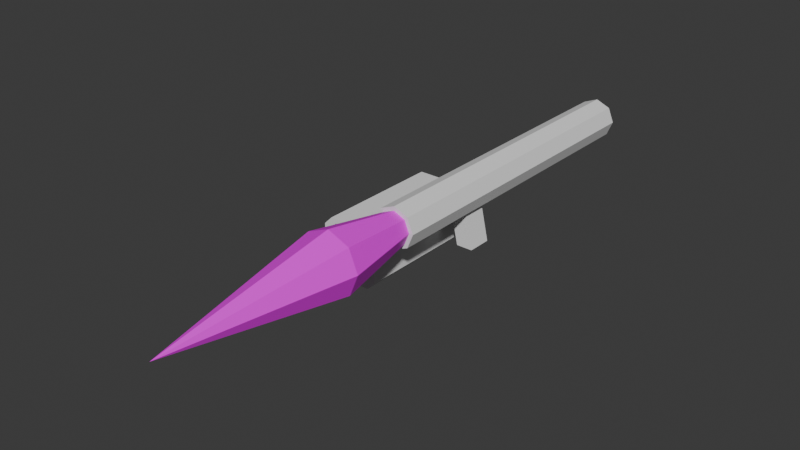 # Source: rpg4.blend  (saved by Blender 4.1.24; exported with 4.5.12 LTS)
import bpy
from mathutils import Matrix  # noqa: F401  (used for matrix-valued properties, if any)

bpy.ops.wm.read_factory_settings(use_empty=True)
scene = bpy.context.scene
scene.name = 'Scene'

# ---- images (referenced by path relative to the original .blend; pixels are not part of the script)
import os
ASSET_DIR = os.environ.get("B2B_ASSET_DIR", "")  # directory of the original .blend (textures are referenced by path, not embedded)
HERE = os.path.dirname(os.path.abspath(__file__))  # packed textures are extracted next to this script under _unpacked/

def load_image(name, relpath, width, height, colorspace="sRGB"):
    """Load a texture the original file referenced (path relative to the .blend, or extracted next to this script)."""
    p = next((c for c in (os.path.join(HERE, relpath), os.path.join(ASSET_DIR, relpath)) if relpath and os.path.exists(c)), "")
    if p:
        img = bpy.data.images.load(p, check_existing=True)
        img.name = name
    else:  # same state as the original file: an image datablock whose file is absent (Cycles renders it pink)
        img = bpy.data.images.new(name, width, height)
        img.source = "FILE"
        img.filepath = "//" + (relpath or name)
    img.colorspace_settings.name = colorspace
    return img
img_untitled = load_image('Untitled', 'rpg_rocket_tex.png', 1024, 1024, 'sRGB')

# ---- materials (node trees are filled in below, after node groups)
mat_material = bpy.data.materials.new('Material')
mat_material.alpha_threshold = 0.0
mat_material.use_transparent_shadow = False
mat_material.roughness = 0.5
mat_material.line_color = (0.0, 0.0, 0.0, 1.0)

# ---- material node trees
mat_material.use_nodes = True; mat_material.node_tree.nodes.clear()
_N = mat_material.node_tree.nodes; _L = mat_material.node_tree.links
n0 = _N.new('ShaderNodeOutputMaterial'); n0.name = 'Material Output'; n0.location = (300, 300)
n1 = _N.new('ShaderNodeBsdfPrincipled'); n1.name = 'Principled BSDF'; n1.location = (10, 300)
n1.inputs[3].default_value = 1.45
n2 = _N.new('ShaderNodeTexImage'); n2.name = 'Image Texture'; n2.location = (-280, 280)
n2.image = img_untitled
n2.interpolation = 'Closest'
_L.new(n1.outputs[0], n0.inputs[0])
_L.new(n2.outputs[0], n1.inputs[0])
n0.is_active_output = True

# ---- world
world_world = bpy.data.worlds.new('World'); scene.world = world_world
world_world.use_nodes = True; world_world.node_tree.nodes.clear()
_N = world_world.node_tree.nodes; _L = world_world.node_tree.links
n0 = _N.new('ShaderNodeOutputWorld'); n0.name = 'World Output'; n0.location = (300, 300)
n1 = _N.new('ShaderNodeBackground'); n1.name = 'Background'; n1.location = (10, 300)
n1.inputs[0].default_value = (0.05088, 0.05088, 0.05088, 1.0)
_L.new(n1.outputs[0], n0.inputs[0])
n0.is_active_output = True
world_world.color = (0.05088, 0.05088, 0.05088)
world_world.use_sun_shadow = False
world_world.sun_shadow_jitter_overblur = 0.0

# ---- meshes
me_tube = bpy.data.meshes.new('tube')
me_tube.from_pydata([(-7.451e-09, 0.15, -0.25), (-7.451e-09, 0.15, -0.25), (-7.451e-09, 0.15, -0.25), (-0.3, -0.95, 0.3134), (-0.3, -0.95, 0.3134), (-0.3, -0.95, 0.3134), (0.25, 2.75, 0.4), (0.25, 2.75, 0.4), (0.25, 2.75, 0.4), (-0.3, -1.25, 0.3134), (-0.3, -1.25, 0.3134), (-0.3, -1.25, 0.3134), (0.2, 0.15, -0.25), (0.2, 0.15, -0.25), (0.2, 0.15, -0.25), (-0.35, -0.95, 0.4), (-0.35, -0.95, 0.4), (-0.35, -0.95, 0.4), (-0.35, -1.25, 0.4), (-0.35, -1.25, 0.4), (-0.35, -1.25, 0.4), (0.25, -1.25, 0.4), (0.25, -1.25, 0.4), (0.25, -1.25, 0.4), (-7.451e-09, -0.15, -0.25), (-7.451e-09, -0.15, -0.25), (-7.451e-09, -0.15, -0.25), (-0.3, -0.95, 0.4866), (-0.3, -0.95, 0.4866), (-0.3, -0.95, 0.4866), (0.1768, 2.75, 0.2232), (0.1768, 2.75, 0.2232), (0.1768, 2.75, 0.2232), (0.1768, 2.75, 0.2232), (-0.3, -1.25, 0.4866), (-0.3, -1.25, 0.4866), (-0.3, -1.25, 0.4866), (0.2, -0.15, -0.25), (0.2, -0.15, -0.25), (0.2, -0.15, -0.25), (-0.2141, -1.25, 0.3134), (-0.2141, -1.25, 0.3134), (-0.2141, -1.25, 0.3134), (0.1768, -1.25, 0.2232), (0.1768, -1.25, 0.2232), (0.1768, -1.25, 0.2232), (0.1768, -1.25, 0.2232), (0.1, 0.15, 0.1914), (0.1, 0.15, 0.1914), (0.1, 0.15, 0.1914), (-0.2141, -1.25, 0.4866), (-0.2141, -1.25, 0.4866), (-0.2141, -1.25, 0.4866), (-1.093e-08, 2.75, 0.15), (-1.093e-08, 2.75, 0.15), (-1.093e-08, 2.75, 0.15), (-0.25, -1.25, 0.4), (-0.25, -1.25, 0.4), (-0.25, -1.25, 0.4), (-0.1, 0.15, 0.1914), (-0.1, 0.15, 0.1914), (-0.1, 0.15, 0.1914), (-0.2141, -0.95, 0.4866), (-0.2141, -0.95, 0.4866), (-0.2141, -0.95, 0.4866), (-1.093e-08, -1.25, 0.15), (-1.093e-08, -1.25, 0.15), (-1.093e-08, -1.25, 0.15), (-0.25, -0.95, 0.4), (-0.25, -0.95, 0.4), (-0.25, -0.95, 0.4), (-0.25, -0.95, 0.4), (-1.093e-08, 0.15, 0.15), (-1.093e-08, 0.15, 0.15), (-1.093e-08, 0.15, 0.15), (-1.093e-08, 0.15, 0.15), (-1.093e-08, 0.15, 0.15), (-0.1768, 2.75, 0.2232), (-0.1768, 2.75, 0.2232), (-0.1768, 2.75, 0.2232), (-0.1768, 2.75, 0.2232), (0.1, -0.15, 0.1914), (0.1, -0.15, 0.1914), (0.1, -0.15, 0.1914), (-0.1768, -1.25, 0.2232), (-0.1768, -1.25, 0.2232), (-0.1768, -1.25, 0.2232), (-0.1768, -1.25, 0.2232), (-0.1, -0.15, 0.1914), (-0.1, -0.15, 0.1914), (-0.1, -0.15, 0.1914), (-0.25, 2.75, 0.4), (-0.25, 2.75, 0.4), (-0.25, 2.75, 0.4), (-1.093e-08, -0.15, 0.15), (-1.093e-08, -0.15, 0.15), (-1.093e-08, -0.15, 0.15), (-1.093e-08, -0.15, 0.15), (-1.093e-08, -0.15, 0.15), (-0.25, -1.25, 0.4), (-0.25, -1.25, 0.4), (-0.25, -1.25, 0.4), (-0.25, -1.25, 0.4), (-0.1768, 2.75, 0.5768), (-0.1768, 2.75, 0.5768), (-0.1768, 2.75, 0.5768), (-0.1768, -1.25, 0.5768), (-0.1768, -1.25, 0.5768), (-0.1768, -1.25, 0.5768), (2.981e-09, 2.75, 0.65), (2.981e-09, 2.75, 0.65), (2.981e-09, 2.75, 0.65), (2.981e-09, -1.25, 0.65), (2.981e-09, -1.25, 0.65), (2.981e-09, -1.25, 0.65), (0.1768, 2.75, 0.5768), (0.1768, 2.75, 0.5768), (0.1768, 2.75, 0.5768), (0.1768, -1.25, 0.5768), (0.1768, -1.25, 0.5768), (0.1768, -1.25, 0.5768), (0.1414, -1.25, 0.2586), (0.1414, -1.25, 0.2586), (0.1414, -1.25, 0.2586), (0.1414, -1.25, 0.5414), (0.1414, -1.25, 0.5414), (0.1414, -1.25, 0.5414), (-0.1414, -1.25, 0.5414), (-0.1414, -1.25, 0.5414), (-0.1414, -1.25, 0.5414), (-0.1414, -1.25, 0.2586), (-0.1414, -1.25, 0.2586), (-0.1414, -1.25, 0.2586), (2.385e-09, -1.25, 0.6), (2.385e-09, -1.25, 0.6), (2.385e-09, -1.25, 0.6), (-8.742e-09, -1.25, 0.2), (-8.742e-09, -1.25, 0.2), (-8.742e-09, -1.25, 0.2), (0.2, -1.25, 0.4), (0.2, -1.25, 0.4), (0.2, -1.25, 0.4), (-0.2, -1.25, 0.4), (-0.2, -1.25, 0.4), (-0.2, -1.25, 0.4), (0.2, 2.75, 0.4), (0.2, 2.75, 0.4), (0.2, 2.75, 0.4), (-8.742e-09, 2.75, 0.2), (-8.742e-09, 2.75, 0.2), (-8.742e-09, 2.75, 0.2), (-0.2, 2.75, 0.4), (-0.2, 2.75, 0.4), (-0.2, 2.75, 0.4), (2.385e-09, 2.75, 0.6), (2.385e-09, 2.75, 0.6), (2.385e-09, 2.75, 0.6), (0.1414, 2.75, 0.5414), (0.1414, 2.75, 0.5414), (0.1414, 2.75, 0.5414), (-0.1414, 2.75, 0.2586), (-0.1414, 2.75, 0.2586), (-0.1414, 2.75, 0.2586), (0.1414, 2.75, 0.2586), (0.1414, 2.75, 0.2586), (0.1414, 2.75, 0.2586), (-0.1414, 2.75, 0.5414), (-0.1414, 2.75, 0.5414), (-0.1414, 2.75, 0.5414), (-0.2141, -0.95, 0.3134), (-0.2141, -0.95, 0.3134), (-0.2141, -0.95, 0.3134), (-0.2141, -1.25, 0.3134), (-0.2141, -1.25, 0.3134), (-0.2141, -1.25, 0.3134), (-0.2141, -1.25, 0.3134)], [], [(74, 48, 13), (13, 2, 60), (74, 13, 60), (39, 14, 49), (39, 49, 83), (96, 89, 26), (26, 38, 82), (96, 26, 82), (59, 0, 24), (59, 24, 88), (12, 37, 25), (12, 25, 1), (47, 73, 95), (47, 95, 81), (98, 76, 61), (98, 61, 90), (7, 22, 46), (7, 46, 33), (75, 55, 32), (32, 45, 67), (97, 75, 32), (32, 67, 97), (94, 65, 85), (85, 78, 53), (72, 94, 85), (85, 53, 72), (169, 68, 91), (91, 77, 84), (84, 172, 169), (169, 91, 84), (99, 106, 103), (103, 92, 69), (103, 69, 99), (104, 107, 112), (104, 112, 109), (123, 43, 21), (108, 100, 174), (174, 86, 130), (174, 130, 142), (141, 123, 21), (126, 141, 21), (108, 174, 142), (108, 142, 127), (126, 21, 118), (108, 127, 134), (134, 126, 118), (113, 108, 134), (118, 113, 134), (137, 130, 87), (66, 44, 123), (137, 87, 66), (137, 66, 123), (111, 114, 119), (111, 119, 116), (117, 120, 23), (117, 23, 8), (149, 165, 31), (54, 80, 160), (149, 31, 54), (149, 54, 160), (151, 160, 79), (6, 30, 165), (6, 165, 147), (151, 79, 93), (166, 151, 93), (115, 6, 147), (115, 147, 159), (166, 93, 105), (115, 159, 155), (155, 166, 105), (110, 115, 155), (105, 110, 155), (163, 121, 140), (163, 140, 146), (136, 122, 164), (136, 164, 148), (131, 138, 150), (131, 150, 161), (144, 132, 162), (144, 162, 153), (129, 143, 152), (129, 152, 168), (156, 135, 128), (156, 128, 167), (158, 125, 133), (158, 133, 154), (145, 139, 124), (145, 124, 157), (173, 40, 10), (10, 4, 170), (10, 170, 173), (3, 9, 18), (3, 18, 15), (16, 19, 34), (16, 34, 27), (56, 50, 35), (35, 20, 11), (11, 41, 56), (35, 11, 56), (29, 36, 51), (29, 51, 63), (70, 171, 5), (5, 17, 28), (28, 62, 70), (70, 5, 28), (58, 42, 175), (58, 175, 102), (101, 71, 64), (64, 52, 57), (101, 64, 57)])
me_tube.polygons.foreach_set('use_smooth', [0, 0, 0, 0, 0, 0, 0, 0, 0, 0, 0, 0, 0, 0, 0, 0, 0, 0, 0, 0, 0, 0, 0, 0, 0, 0, 1, 0, 1, 0, 0, 0, 0, 0, 0, 0, 0, 0, 0, 0, 0, 0, 0, 0, 0, 0, 0, 0, 0, 0, 0, 0, 0, 0, 0, 0, 0, 0, 0, 0, 0, 0, 0, 0, 0, 0, 0, 0, 0, 0, 0, 0, 0, 0, 0, 0, 0, 0, 0, 0, 0, 0, 0, 0, 1, 1, 0, 0, 0, 0, 0, 0, 0, 0, 0, 0, 0, 0, 0, 0, 0, 0, 0, 0, 0, 1, 1, 0, 0, 1])
_uv = me_tube.uv_layers.new(name='UVMap')
_uv.uv.foreach_set('vector', [0.5714, 0.8493, 0.559, 0.8587, 0.6914, 0.8399, 0.6914, 0.8399, 0.6914, 0.8399, 0.559, 0.8587, 0.5714, 0.8493, 0.6914, 0.8399, 0.559, 0.8587, 0.6914, 0.8774, 0.6914, 0.8774, 0.559, 0.8774, 0.6914, 0.8774, 0.559, 0.8774, 0.559, 0.8774, 0.5714, 0.8681, 0.559, 0.8774, 0.6914, 0.8587, 0.6914, 0.8587, 0.6914, 0.8587, 0.559, 0.8774, 0.5714, 0.8681, 0.6914, 0.8587, 0.559, 0.8774, 0.6914, 0.8587, 0.8238, 0.8399, 0.8238, 0.8399, 0.6914, 0.8587, 0.8238, 0.8399, 0.6914, 0.8587, 0.709, 0.8212, 0.709, 0.8399, 0.559, 0.8399, 0.709, 0.8212, 0.559, 0.8399, 0.559, 0.8212, 0.75, 0.685, 0.75, 0.7037, 0.675, 0.7037, 0.75, 0.685, 0.675, 0.7037, 0.675, 0.685, 0.675, 0.7037, 0.75, 0.7037, 0.75, 0.7225, 0.675, 0.7037, 0.75, 0.7225, 0.675, 0.7225, 0.45, 0.5, 0.45, 0.75, 0.3951, 0.75, 0.45, 0.5, 0.3951, 0.75, 0.3951, 0.5, 0.2625, 0.6625, 0.2625, 0.5, 0.3951, 0.5, 0.3951, 0.5, 0.3951, 0.75, 0.2625, 0.75, 0.2625, 0.6812, 0.2625, 0.6625, 0.3951, 0.5, 0.3951, 0.5, 0.2625, 0.75, 0.2625, 0.6812, 0.2625, 0.6812, 0.2625, 0.75, 0.1299, 0.75, 0.1299, 0.75, 0.1299, 0.5, 0.2625, 0.5, 0.2625, 0.6625, 0.2625, 0.6812, 0.1299, 0.75, 0.1299, 0.75, 0.2625, 0.5, 0.2625, 0.6625, 0.1019, 0.7313, 0.075, 0.7313, 0.075, 0.5, 0.075, 0.5, 0.1299, 0.5, 0.1299, 0.75, 0.1299, 0.75, 0.1019, 0.75, 0.1019, 0.7313, 0.1019, 0.7313, 0.075, 0.5, 0.1299, 0.75, 0.7737, 0.75, 0.7139, 0.75, 0.7139, 0.5, 0.7139, 0.5, 0.7737, 0.5, 0.7737, 0.7313, 0.7139, 0.5, 0.7737, 0.7313, 0.7737, 0.75, 0.7139, 0.5, 0.7139, 0.75, 0.5798, 0.75, 0.7139, 0.5, 0.5798, 0.75, 0.5798, 0.5, 0.5843, 0.8093, 0.5684, 0.8108, 0.5768, 0.7975, 0.6017, 0.7856, 0.5768, 0.7975, 0.5814, 0.8047, 0.5814, 0.8047, 0.5684, 0.8108, 0.5843, 0.8093, 0.5814, 0.8047, 0.5843, 0.8093, 0.5768, 0.7975, 0.5768, 0.7975, 0.5843, 0.8093, 0.5768, 0.7975, 0.611, 0.7892, 0.5768, 0.7975, 0.5768, 0.7975, 0.6017, 0.7856, 0.5814, 0.8047, 0.5768, 0.7975, 0.6017, 0.7856, 0.5768, 0.7975, 0.611, 0.7892, 0.611, 0.7892, 0.5768, 0.7975, 0.6017, 0.7856, 0.6017, 0.7856, 0.611, 0.7892, 0.6239, 0.7856, 0.6239, 0.7856, 0.611, 0.7892, 0.6017, 0.7856, 0.6716, 0.7856, 0.6017, 0.7856, 0.6239, 0.7856, 0.6017, 0.7856, 0.6716, 0.7856, 0.6239, 0.7856, 0.6291, 0.8176, 0.5843, 0.8093, 0.6113, 0.8143, 0.6244, 0.8212, 0.6113, 0.8143, 0.5843, 0.8093, 0.6291, 0.8176, 0.6113, 0.8143, 0.6244, 0.8212, 0.6291, 0.8176, 0.6244, 0.8212, 0.5843, 0.8093, 0.5798, 0.5, 0.5798, 0.75, 0.45, 0.75, 0.5798, 0.5, 0.45, 0.75, 0.45, 0.5, 0.7737, 0.75, 0.7737, 0.5, 0.8268, 0.5, 0.7737, 0.75, 0.8268, 0.5, 0.8268, 0.75, 0.6291, 0.782, 0.5843, 0.7737, 0.6113, 0.7787, 0.6244, 0.7856, 0.6113, 0.7787, 0.5843, 0.7737, 0.6291, 0.782, 0.6113, 0.7787, 0.6244, 0.7856, 0.6291, 0.782, 0.6244, 0.7856, 0.5843, 0.7737, 0.5768, 0.7619, 0.5843, 0.7737, 0.5684, 0.7752, 0.5768, 0.7619, 0.5684, 0.7752, 0.5843, 0.7737, 0.5768, 0.7619, 0.5843, 0.7737, 0.5768, 0.7619, 0.5768, 0.7619, 0.5684, 0.7752, 0.5768, 0.7619, 0.611, 0.7536, 0.5768, 0.7619, 0.5768, 0.7619, 0.6017, 0.75, 0.5768, 0.7619, 0.5768, 0.7619, 0.6017, 0.75, 0.5768, 0.7619, 0.611, 0.7536, 0.611, 0.7536, 0.5768, 0.7619, 0.6017, 0.75, 0.6017, 0.75, 0.611, 0.7536, 0.6239, 0.75, 0.6239, 0.75, 0.611, 0.7536, 0.6017, 0.75, 0.6716, 0.75, 0.6017, 0.75, 0.6239, 0.75, 0.6017, 0.75, 0.6716, 0.75, 0.6239, 0.75, 0.3479, 0.75, 0.3479, 1.0, 0.3, 1.0, 0.3479, 0.75, 0.3, 1.0, 0.3479, 1.0, 0.4552, 1.0, 0.3479, 1.0, 0.3479, 0.75, 0.4552, 1.0, 0.3479, 0.75, 0.4552, 0.75, 0.559, 1.0, 0.4552, 1.0, 0.4552, 0.75, 0.559, 1.0, 0.4552, 0.75, 0.559, 0.75, 0.8268, 0.5, 0.8692, 0.5, 0.8692, 0.75, 0.8268, 0.5, 0.8692, 0.75, 0.8268, 0.75, 0.04393, 1.0, 0.0, 1.0, 8.941e-09, 0.75, 0.04393, 1.0, 8.941e-09, 0.75, 0.04393, 0.75, 0.15, 0.75, 0.15, 1.0, 0.04393, 1.0, 0.15, 0.75, 0.04393, 1.0, 0.04393, 0.75, 0.2561, 0.75, 0.2561, 1.0, 0.15, 1.0, 0.2561, 0.75, 0.15, 1.0, 0.15, 0.75, 0.3, 0.75, 0.3, 1.0, 0.2561, 1.0, 0.3, 0.75, 0.2561, 1.0, 0.2561, 0.75, 0.1019, 0.75, 0.1019, 0.75, 0.0375, 0.75, 0.0375, 0.75, 0.0375, 0.7313, 0.1019, 0.7313, 0.0375, 0.75, 0.1019, 0.7313, 0.1019, 0.75, 0.0375, 0.7313, 0.0375, 0.75, 0.0, 0.75, 0.0375, 0.7313, 0.0, 0.75, 0.0, 0.7313, 0.7954, 0.8587, 0.7954, 0.8774, 0.7555, 0.8774, 0.7954, 0.8587, 0.7555, 0.8774, 0.7555, 0.8587, 0.7174, 0.8774, 0.6914, 0.8902, 0.6914, 0.8902, 0.6914, 0.8902, 0.7174, 0.8774, 0.7434, 0.8821, 0.7434, 0.8821, 0.7434, 0.8821, 0.7174, 0.8774, 0.6914, 0.8902, 0.7434, 0.8821, 0.7174, 0.8774, 0.7555, 0.8587, 0.7555, 0.8774, 0.6914, 0.8774, 0.7555, 0.8587, 0.6914, 0.8774, 0.6914, 0.8587, 0.7224, 0.8277, 0.709, 0.8212, 0.709, 0.8212, 0.709, 0.8212, 0.7224, 0.8277, 0.7412, 0.8342, 0.7412, 0.8342, 0.7412, 0.8342, 0.7224, 0.8277, 0.7224, 0.8277, 0.709, 0.8212, 0.7412, 0.8342, 0.5, 0.9994, 0.5612, 0.9994, 0.5612, 0.9994, 0.5, 0.9994, 0.5612, 0.9994, 0.5, 0.9994, 0.5, 0.9994, 0.5, 0.9681, 0.4388, 0.9681, 0.4388, 0.9681, 0.4388, 0.9994, 0.5, 0.9994, 0.5, 0.9994, 0.4388, 0.9681, 0.5, 0.9994])
me_tube.update()
me_tube.normals_split_custom_set([tuple(v) for v in zip(*[iter([0.0, 1.0, 3.858e-08, 0.0, 1.0, 3.858e-08, 0.0, 1.0, 3.858e-08, 0.0, 1.0, 2.11e-08, 0.0, 1.0, 2.11e-08, 0.0, 1.0, 2.11e-08, 0.0, 1.0, -2.349e-07, 0.0, 1.0, -2.349e-07, 0.0, 1.0, -2.349e-07, 0.9753, 0.0, 0.2209, 0.9753, 0.0, 0.2209, 0.9753, 0.0, 0.2209, 0.9753, 0.0, 0.2209, 0.9753, 0.0, 0.2209, 0.9753, 0.0, 0.2209, 0.0, -1.0, -4.657e-08, 0.0, -1.0, -4.657e-08, 0.0, -1.0, -4.657e-08, 0.0, -1.0, -2.11e-08, 0.0, -1.0, -2.11e-08, 0.0, -1.0, -2.11e-08, 0.0, -1.0, 4.657e-08, 0.0, -1.0, 4.657e-08, 0.0, -1.0, 4.657e-08, -0.9753, 0.0, -0.2209, -0.9753, 0.0, -0.2209, -0.9753, 0.0, -0.2209, -0.9753, 0.0, -0.2209, -0.9753, 0.0, -0.2209, -0.9753, 0.0, -0.2209, 0.0, 0.0, -1.0, 0.0, 0.0, -1.0, 0.0, 0.0, -1.0, 0.0, 0.0, -1.0, 0.0, 0.0, -1.0, 0.0, 0.0, -1.0, -0.3827, 0.0, 0.9239, -0.3827, 0.0, 0.9239, -0.3827, 0.0, 0.9239, -0.3827, 0.0, 0.9239, -0.3827, 0.0, 0.9239, -0.3827, 0.0, 0.9239, 0.3827, 0.0, 0.9239, 0.3827, 0.0, 0.9239, 0.3827, 0.0, 0.9239, 0.3827, 0.0, 0.9239, 0.3827, 0.0, 0.9239, 0.3827, 0.0, 0.9239, 0.9239, 0.0, -0.3827, 0.9239, 0.0, -0.3827, 0.9239, 0.0, -0.3827, 0.9239, 0.0, -0.3827, 0.9239, 0.0, -0.3827, 0.9239, 0.0, -0.3827, 0.3827, 0.0, -0.9239, 0.3827, 0.0, -0.9239, 0.3827, 0.0, -0.9239, 0.3827, 0.0, -0.9239, 0.3827, 0.0, -0.9239, 0.3827, 0.0, -0.9239, 0.3827, 0.0, -0.9239, 0.3827, 0.0, -0.9239, 0.3827, 0.0, -0.9239, 0.3827, 0.0, -0.9239, 0.3827, 0.0, -0.9239, 0.3827, 0.0, -0.9239, -0.3827, 0.0, -0.9239, -0.3827, 0.0, -0.9239, -0.3827, 0.0, -0.9239, -0.3827, 0.0, -0.9239, -0.3827, 0.0, -0.9239, -0.3827, 0.0, -0.9239, -0.3827, 0.0, -0.9239, -0.3827, 0.0, -0.9239, -0.3827, 0.0, -0.9239, -0.3827, 0.0, -0.9239, -0.3827, 0.0, -0.9239, -0.3827, 0.0, -0.9239, -0.9239, 0.0, -0.3827, -0.9239, 0.0, -0.3827, -0.9239, 0.0, -0.3827, -0.9239, 0.0, -0.3827, -0.9239, 0.0, -0.3827, -0.9239, 0.0, -0.3827, -0.9239, 0.0, -0.3827, -0.9239, 0.0, -0.3827, -0.9239, 0.0, -0.3827, -0.9239, 0.0, -0.3827, -0.9239, 0.0, -0.3827, -0.9239, 0.0, -0.3827, -0.9239, 0.0, 0.3827, -0.9239, 0.0, 0.3827, -0.9239, 0.0, 0.3827, -0.9239, 0.0, 0.3827, -0.9239, 0.0, 0.3827, -0.9239, 0.0, 0.3827, -0.9239, 0.0, 0.3827, -0.9239, 0.0, 0.3827, -0.9239, 0.0, 0.3827, -0.3827, 0.0, 0.9239, -0.3827, 0.0, 0.9239, -0.3827, 0.0, 0.9239, -0.3827, 0.0, 0.9239, -0.3827, 0.0, 0.9239, -0.3827, 0.0, 0.9239, 0.0, -1.0, 0.0, 0.0, -1.0, 0.0, 0.0, -1.0, 0.0, 0.0, -1.0, 0.0, 0.0, -1.0, 0.0, 0.0, -1.0, 0.0, 0.0, -1.0, -1.652e-06, 0.0, -1.0, -1.652e-06, 0.0, -1.0, -1.652e-06, 0.0, -1.0, 2.107e-06, 0.0, -1.0, 2.107e-06, 0.0, -1.0, 2.107e-06, 0.0, -1.0, 0.0, 0.0, -1.0, 0.0, 0.0, -1.0, 0.0, 0.0, -1.0, -1.054e-06, 0.0, -1.0, -1.054e-06, 0.0, -1.0, -1.054e-06, 0.0, -1.0, 0.0, 0.0, -1.0, 0.0, 0.0, -1.0, 0.0, 0.0, -1.0, 0.0, 0.0, -1.0, 0.0, 0.0, -1.0, 0.0, 0.0, -1.0, 1.686e-06, 0.0, -1.0, 1.686e-06, 0.0, -1.0, 1.686e-06, 0.0, -1.0, 0.0, 0.0, -1.0, 0.0, 0.0, -1.0, 0.0, 0.0, -1.0, 0.0, 0.0, -1.0, 0.0, 0.0, -1.0, 0.0, 0.0, -1.0, 0.0, 0.0, -1.0, 0.0, 0.0, -1.0, 0.0, 0.0, -1.0, -1.686e-07, 0.0, -1.0, -1.686e-07, 0.0, -1.0, -1.686e-07, 0.0, -1.0, 0.0, 0.0, -1.0, 0.0, 0.0, -1.0, 0.0, 0.0, -1.0, 0.0, 0.0, -1.0, 0.0, 0.0, -1.0, 0.0, 0.0, -1.0, 0.0, 0.0, -1.0, 0.0, 0.0, -1.0, 0.0, 0.0, -1.0, 0.0, 0.0, -1.0, 0.0, 0.0, -1.0, 0.0, 0.3827, 0.0, 0.9239, 0.3827, 0.0, 0.9239, 0.3827, 0.0, 0.9239, 0.3827, 0.0, 0.9239, 0.3827, 0.0, 0.9239, 0.3827, 0.0, 0.9239, 0.9239, 0.0, 0.3827, 0.9239, 0.0, 0.3827, 0.9239, 0.0, 0.3827, 0.9239, 0.0, 0.3827, 0.9239, 0.0, 0.3827, 0.9239, 0.0, 0.3827, 0.0, 1.0, 0.0, 0.0, 1.0, 0.0, 0.0, 1.0, 0.0, 0.0, 1.0, 0.0, 0.0, 1.0, 0.0, 0.0, 1.0, 0.0, 0.0, 1.0, 0.0, 0.0, 1.0, 0.0, 0.0, 1.0, 0.0, 0.0, 1.0, 0.0, 0.0, 1.0, 0.0, 0.0, 1.0, 0.0, 0.0, 1.0, -2.107e-06, 0.0, 1.0, -2.107e-06, 0.0, 1.0, -2.107e-06, 0.0, 1.0, 0.0, 0.0, 1.0, 0.0, 0.0, 1.0, 0.0, 0.0, 1.0, 0.0, 0.0, 1.0, 0.0, 0.0, 1.0, 0.0, 0.0, 1.0, 0.0, 0.0, 1.0, 0.0, 0.0, 1.0, 0.0, 0.0, 1.0, 0.0, 0.0, 1.0, 0.0, 0.0, 1.0, 0.0, 0.0, 1.0, 0.0, 0.0, 1.0, 0.0, 0.0, 1.0, 0.0, 0.0, 1.0, 0.0, 0.0, 1.0, 0.0, 0.0, 1.0, 0.0, 0.0, 1.0, 0.0, 0.0, 1.0, 0.0, 0.0, 1.0, 0.0, 0.0, 1.0, 0.0, 0.0, 1.0, 0.0, 0.0, 1.0, 0.0, 0.0, 1.0, -4.215e-06, 0.0, 1.0, -4.215e-06, 0.0, 1.0, -4.215e-06, 0.0, 1.0, 0.0, 0.0, 1.0, 0.0, 0.0, 1.0, 0.0, 0.0, 1.0, 3.71e-07, 0.0, 1.0, 3.71e-07, 0.0, 1.0, 3.71e-07, -0.9239, 0.0, 0.3827, -0.9239, 0.0, 0.3827, -0.9239, 0.0, 0.3827, -0.9239, 0.0, 0.3827, -0.9239, 0.0, 0.3827, -0.9239, 0.0, 0.3827, -0.3827, 0.0, 0.9239, -0.3827, 0.0, 0.9239, -0.3827, 0.0, 0.9239, -0.3827, 0.0, 0.9239, -0.3827, 0.0, 0.9239, -0.3827, 0.0, 0.9239, 0.3827, 0.0, 0.9239, 0.3827, 0.0, 0.9239, 0.3827, 0.0, 0.9239, 0.3827, 0.0, 0.9239, 0.3827, 0.0, 0.9239, 0.3827, 0.0, 0.9239, 0.9239, 0.0, 0.3827, 0.9239, 0.0, 0.3827, 0.9239, 0.0, 0.3827, 0.9239, 0.0, 0.3827, 0.9239, 0.0, 0.3827, 0.9239, 0.0, 0.3827, 0.9239, 0.0, -0.3827, 0.9239, 0.0, -0.3827, 0.9239, 0.0, -0.3827, 0.9239, 0.0, -0.3827, 0.9239, 0.0, -0.3827, 0.9239, 0.0, -0.3827, 0.3827, 0.0, -0.9239, 0.3827, 0.0, -0.9239, 0.3827, 0.0, -0.9239, 0.3827, 0.0, -0.9239, 0.3827, 0.0, -0.9239, 0.3827, 0.0, -0.9239, -0.3827, 0.0, -0.9239, -0.3827, 0.0, -0.9239, -0.3827, 0.0, -0.9239, -0.3827, 0.0, -0.9239, -0.3827, 0.0, -0.9239, -0.3827, 0.0, -0.9239, -0.9239, 0.0, -0.3827, -0.9239, 0.0, -0.3827, -0.9239, 0.0, -0.3827, -0.9239, 0.0, -0.3827, -0.9239, 0.0, -0.3827, -0.9239, 0.0, -0.3827, 0.0, 0.0, -1.0, 0.0, 0.0, -1.0, 0.0, 0.0, -1.0, 0.0, 0.0, -1.0, 0.0, 0.0, -1.0, 0.0, 0.0, -1.0, 0.0, 0.0, -1.0, 0.0, 0.0, -1.0, 0.0, 0.0, -1.0, -0.866, 0.0, -0.5, -0.866, 0.0, -0.5, -0.866, 0.0, -0.5, -0.866, 0.0, -0.5, -0.866, 0.0, -0.5, -0.866, 0.0, -0.5, -0.866, 0.0, 0.5, -0.866, 0.0, 0.5, -0.866, 0.0, 0.5, -0.866, 0.0, 0.5, -0.866, 0.0, 0.5, -0.866, 0.0, 0.5, 0.0, -1.0, 0.0, 0.0, -1.0, 0.0, 0.0, -1.0, 0.0, 0.0, -1.0, 0.0, 0.0, -1.0, 0.0, 0.0, -1.0, 0.0, 0.0, -1.0, -1.002e-06, 0.0, -1.0, -1.002e-06, 0.0, -1.0, -1.002e-06, 0.0, -1.0, 0.0, 0.0, -1.0, 0.0, 0.0, -1.0, 0.0, 0.0, 0.0, 1.0, 0.0, 0.0, 1.0, 0.0, 0.0, 1.0, 0.0, 0.0, 1.0, 0.0, 0.0, 1.0, 0.0, 0.0, 1.0, 0.0, 1.0, 0.0, 0.0, 1.0, 0.0, 0.0, 1.0, 0.0, 0.0, 1.0, 0.0, 0.0, 1.0, 0.0, 0.0, 1.0, 0.0, 0.0, 1.0, 1.002e-06, 0.0, 1.0, 1.002e-06, 0.0, 1.0, 1.002e-06, 0.0, 1.0, -3.441e-07, 0.0, 1.0, -3.441e-07, 0.0, 1.0, -3.441e-07, 0.9406, 1.621e-05, 0.3394, 0.9406, 1.321e-05, 0.3394, 0.9406, -1.314e-05, 0.3394, 0.9406, 1.621e-05, 0.3394, 0.9406, -1.314e-05, 0.3394, 0.9406, -1.629e-05, 0.3394, 0.9239, 0.0, -0.3827, 0.9239, 0.0, -0.3827, 0.9239, 0.0, -0.3827, 0.9239, 0.0, -0.3827, 0.9239, 0.0, -0.3827, 0.9239, 0.0, -0.3827, 0.9239, 2.401e-05, -0.3827, 0.9239, -6.744e-05, -0.3827, 0.9239, 7.05e-05, -0.3827])] * 3)])
me_rocket = bpy.data.meshes.new('rocket')
me_rocket.from_pydata([(0.0, 0.0, 0.2), (0.0, 0.0, 0.2), (0.0, 0.0, 0.2), (0.0, -3.98, 0.375), (0.0, -3.98, 0.375), (0.0, -3.98, 0.375), (0.0, -3.98, 0.375), (0.0, -3.0, 0.2), (0.0, -3.0, 0.2), (0.0, -3.0, 0.2), (0.0, -3.0, 0.2), (0.0, -3.0, 0.2), (0.0, -3.0, 0.2), (0.2652, -3.98, 0.2652), (0.2652, -3.98, 0.2652), (0.2652, -3.98, 0.2652), (0.2652, -3.98, 0.2652), (0.2652, -3.98, 0.2652), (0.375, -3.98, 1.399e-07), (0.375, -3.98, 1.399e-07), (0.375, -3.98, 1.399e-07), (0.375, -3.98, 1.399e-07), (0.1414, 0.0, 0.1414), (0.1414, 0.0, 0.1414), (0.1414, 0.0, 0.1414), (0.2652, -3.98, -0.2652), (0.2652, -3.98, -0.2652), (0.2652, -3.98, -0.2652), (0.2652, -3.98, -0.2652), (0.0, -3.98, -0.375), (0.0, -3.98, -0.375), (0.0, -3.98, -0.375), (0.0, -3.98, -0.375), (0.1414, -3.0, 0.1414), (0.1414, -3.0, 0.1414), (0.1414, -3.0, 0.1414), (-0.2652, -3.98, -0.2652), (-0.2652, -3.98, -0.2652), (-0.2652, -3.98, -0.2652), (-0.2652, -3.98, -0.2652), (-0.375, -3.98, 1.399e-07), (-0.375, -3.98, 1.399e-07), (-0.375, -3.98, 1.399e-07), (-0.375, -3.98, 1.399e-07), (0.2, 0.0, 1.18e-07), (0.2, 0.0, 1.18e-07), (0.2, 0.0, 1.18e-07), (-0.2652, -3.98, 0.2652), (-0.2652, -3.98, 0.2652), (-0.2652, -3.98, 0.2652), (-0.2652, -3.98, 0.2652), (0.0, -6.18, 1.552e-07), (0.0, -6.18, 1.552e-07), (0.0, -6.18, 1.552e-07), (0.0, -6.18, 1.552e-07), (0.0, -6.18, 1.552e-07), (0.0, -6.18, 1.552e-07), (0.0, -6.18, 1.552e-07), (0.0, -6.18, 1.552e-07), (0.1414, 0.0, -0.1414), (0.1414, 0.0, -0.1414), (0.1414, 0.0, -0.1414), (0.1414, -3.0, -0.1414), (0.1414, -3.0, -0.1414), (0.1414, -3.0, -0.1414), (0.1414, -3.0, -0.1414), (0.0, 0.0, -0.2), (0.0, 0.0, -0.2), (0.0, 0.0, -0.2), (-0.1414, 0.0, -0.1414), (-0.1414, 0.0, -0.1414), (-0.1414, 0.0, -0.1414), (-0.1414, -3.0, -0.1414), (-0.1414, -3.0, -0.1414), (-0.1414, -3.0, -0.1414), (-0.1414, -3.0, -0.1414), (-0.2, 0.0, 1.18e-07), (-0.2, 0.0, 1.18e-07), (-0.2, 0.0, 1.18e-07), (-0.1414, 0.0, 0.1414), (-0.1414, 0.0, 0.1414), (-0.1414, 0.0, 0.1414), (-0.1414, -3.0, 0.1414), (-0.1414, -3.0, 0.1414), (-0.1414, -3.0, 0.1414), (0.1885, -3.0, 0.02776), (0.1885, -3.0, 0.02776), (0.1885, -3.0, 0.02776), (0.2, -3.0, 1.399e-07), (0.2, -3.0, 1.399e-07), (0.2, -3.0, 1.399e-07), (0.2, -3.0, 1.399e-07), (0.1691, -3.0, -0.07467), (0.1691, -3.0, -0.07467), (0.2, -3.0, 1.338e-07), (0.2, -3.0, 1.338e-07), (0.2, -3.0, 1.338e-07), (0.2, -3.0, 1.338e-07), (0.1078, -3.0, -0.1553), (0.1078, -3.0, -0.1553), (0.0, -3.0, -0.2), (0.0, -3.0, -0.2), (0.0, -3.0, -0.2), (0.0, -3.0, -0.2), (-0.1078, -3.0, -0.1553), (-0.1078, -3.0, -0.1553), (-0.1691, -3.0, -0.07467), (-0.1691, -3.0, -0.07467), (-0.1691, -3.0, -0.07467), (-0.2, -3.0, 1.338e-07), (-0.2, -3.0, 1.338e-07), (-0.2, -3.0, 1.338e-07), (-0.2, -3.0, 1.399e-07), (-0.2, -3.0, 1.399e-07), (-0.2, -3.0, 1.399e-07), (-0.2, -3.0, 1.399e-07), (-0.1414, -3.0, 0.1414), (-0.1414, -3.0, 0.1414), (-0.1414, -3.0, 0.1414), (-0.1885, -3.0, 0.02776), (-0.1885, -3.0, 0.02776), (-0.1885, -3.0, 0.02776), (0.1414, -3.0, 0.1414), (0.1414, -3.0, 0.1414), (0.1414, -3.0, 0.1414)], [], [(2, 12, 34), (2, 34, 23), (87, 91, 46), (46, 24, 35), (87, 46, 35), (93, 65, 61), (93, 61, 45), (90, 97, 93), (93, 45, 90), (99, 103, 68), (68, 60, 63), (99, 68, 63), (104, 74, 70), (70, 66, 100), (104, 70, 100), (106, 112, 76), (76, 69, 72), (76, 72, 106), (108, 111, 115), (85, 33, 122), (33, 10, 122), (84, 121, 118), (84, 118, 9), (119, 82, 79), (79, 77, 113), (119, 79, 113), (80, 83, 7), (80, 7, 0), (71, 78, 81), (81, 1, 22), (22, 44, 59), (59, 67, 71), (71, 81, 22), (22, 59, 71), (5, 13, 123), (5, 123, 11), (56, 14, 6), (86, 124, 15), (86, 15, 88), (15, 19, 95), (17, 96, 89), (58, 21, 16), (64, 92, 94), (94, 18, 27), (94, 27, 64), (28, 20, 57), (98, 62, 25), (25, 31, 102), (98, 25, 102), (55, 32, 26), (105, 101, 30), (30, 39, 75), (105, 30, 75), (38, 29, 53), (109, 107, 73), (73, 37, 42), (73, 42, 109), (36, 51, 40), (43, 48, 116), (43, 116, 120), (114, 110, 43), (43, 120, 114), (52, 47, 41), (50, 4, 8), (50, 8, 117), (49, 54, 3)])
me_rocket.polygons.foreach_set('use_smooth', [1, 1, 1, 1, 1, 0, 0, 1, 0, 1, 0, 0, 0, 0, 1, 0, 0, 0, 1, 0, 0, 1, 1, 0, 1, 1, 1, 1, 0, 0, 0, 0, 0, 0, 0, 0, 0, 0, 0, 0, 1, 0, 1, 0, 0, 0, 0, 0, 0, 0, 0, 0, 0, 0, 1, 0, 0, 0, 0, 0, 1, 0, 0, 0, 0, 0])
_uv = me_rocket.uv_layers.new(name='UVMap')
_uv.uv.foreach_set('vector', [0.3849, 0.5866, 0.3849, 0.01865, 0.4139, 0.01865, 0.3849, 0.5866, 0.4139, 0.01865, 0.4139, 0.5866, 0.6542, 0.5871, 0.65, 0.5872, 0.65, 0.01931, 0.65, 0.01931, 0.6716, 0.01865, 0.6716, 0.5866, 0.6542, 0.5871, 0.65, 0.01931, 0.6716, 0.5866, 0.5311, 0.5866, 0.5174, 0.5866, 0.5174, 0.01865, 0.5311, 0.5866, 0.5174, 0.01865, 0.5464, 0.0187, 0.4802, 0.6235, 0.4802, 0.6235, 0.4802, 0.6388, 0.5311, 0.5866, 0.5464, 0.0187, 0.5464, 0.5866, 0.9182, 0.5865, 0.9026, 0.5872, 0.9026, 0.01963, 0.9026, 0.01963, 0.9231, 0.01865, 0.9231, 0.5862, 0.9182, 0.5865, 0.9026, 0.01963, 0.9231, 0.5862, 0.458, 0.5862, 0.4512, 0.5862, 0.4512, 0.01865, 0.4512, 0.01865, 0.4802, 0.01865, 0.4802, 0.5862, 0.458, 0.5862, 0.4512, 0.01865, 0.4802, 0.5862, 0.719, 0.01931, 0.7303, 0.01865, 0.7303, 0.5857, 0.7303, 0.5857, 0.7089, 0.587, 0.7089, 0.01991, 0.7303, 0.5857, 0.7089, 0.01991, 0.719, 0.01931, 0.4802, 0.6915, 0.4802, 0.6761, 0.4802, 0.6761, 0.7775, 0.5246, 0.7676, 0.5035, 0.7676, 0.5035, 0.7676, 0.5035, 0.7775, 0.4763, 0.7676, 0.5035, 0.7187, 0.8754, 0.7089, 0.8965, 0.7187, 0.8754, 0.7187, 0.8754, 0.7187, 0.8754, 0.7089, 0.8481, 0.5894, 0.01867, 0.6127, 0.01874, 0.6127, 0.5858, 0.6127, 0.5858, 0.5837, 0.5857, 0.5837, 0.01865, 0.5894, 0.01867, 0.6127, 0.5858, 0.5837, 0.01865, 0.8448, 0.5873, 0.8448, 0.01935, 0.8653, 0.01865, 0.8448, 0.5873, 0.8653, 0.01865, 0.8653, 0.5866, 0.5223, 0.9181, 0.5018, 0.8976, 0.5018, 0.8686, 0.5018, 0.8686, 0.5223, 0.8481, 0.5513, 0.8481, 0.5513, 0.8481, 0.5718, 0.8686, 0.5718, 0.8976, 0.5718, 0.8976, 0.5513, 0.9181, 0.5223, 0.9181, 0.5223, 0.9181, 0.5018, 0.8686, 0.5513, 0.8481, 0.5513, 0.8481, 0.5718, 0.8976, 0.5223, 0.9181, 0.7089, 0.6243, 0.7632, 0.6243, 0.7505, 0.8108, 0.7089, 0.6243, 0.7505, 0.8108, 0.7215, 0.8108, 0.0729, 0.01865, 0.0729, 0.4338, 0.01865, 0.4302, 0.9772, 0.21, 0.9604, 0.2059, 0.9814, 0.01865, 0.9772, 0.21, 0.9814, 0.01865, 0.9814, 0.211, 0.01865, 0.4711, 0.05801, 0.4807, 0.01865, 0.6634, 0.8005, 0.6243, 0.8005, 0.8166, 0.8005, 0.8166, 0.8075, 0.439, 0.7676, 0.02605, 0.8075, 0.01865, 0.4802, 0.7288, 0.4802, 0.7288, 0.4802, 0.7288, 0.6602, 0.6245, 0.6716, 0.8111, 0.6173, 0.8111, 0.6602, 0.6245, 0.6173, 0.8111, 0.6313, 0.6245, 0.1102, 0.02162, 0.1644, 0.01865, 0.1644, 0.4335, 0.938, 0.6249, 0.9429, 0.625, 0.9608, 0.8126, 0.9608, 0.8126, 0.9224, 0.8119, 0.9224, 0.6246, 0.938, 0.6249, 0.9608, 0.8126, 0.9224, 0.6246, 0.1102, 0.4708, 0.1479, 0.8831, 0.1102, 0.8909, 0.537, 0.6239, 0.5591, 0.6239, 0.5718, 0.8108, 0.5718, 0.8108, 0.5174, 0.8108, 0.5301, 0.6239, 0.537, 0.6239, 0.5718, 0.8108, 0.5301, 0.6239, 0.2017, 0.01865, 0.2561, 0.01865, 0.2289, 0.4317, 0.4802, 0.766, 0.4802, 0.766, 0.4802, 0.766, 0.8663, 0.6246, 0.8851, 0.8122, 0.8448, 0.8121, 0.8663, 0.6246, 0.8448, 0.8121, 0.8448, 0.6246, 0.2934, 0.887, 0.2934, 0.4682, 0.3328, 0.8785, 0.3849, 0.6239, 0.4392, 0.6239, 0.4256, 0.8111, 0.3849, 0.6239, 0.4256, 0.8111, 0.4023, 0.8111, 0.3966, 0.8111, 0.3966, 0.8111, 0.3849, 0.6239, 0.3849, 0.6239, 0.4023, 0.8111, 0.3966, 0.8111, 0.2934, 0.01865, 0.3476, 0.4279, 0.2934, 0.4309, 0.01865, 0.7007, 0.05709, 0.702, 0.05709, 0.889, 0.01865, 0.7007, 0.05709, 0.889, 0.03659, 0.8883, 0.2395, 0.469, 0.2395, 0.8897, 0.2017, 0.4763])
me_rocket.materials.append(mat_material)
me_rocket.update()
me_rocket.normals_split_custom_set([tuple(v) for v in zip(*[iter([0.3827, 1.017e-08, 0.9239, 0.3827, 8.112e-09, 0.9239, 0.3827, 8.181e-09, 0.9239, 0.3827, 1.017e-08, 0.9239, 0.3827, 8.181e-09, 0.9239, 0.3827, 1.024e-08, 0.9239, 0.9239, 1.932e-09, 0.3827, 0.9239, -6.334e-09, 0.3827, 0.9239, 6.01e-09, 0.3827, 0.9239, 6.01e-09, 0.3827, 0.9239, 5.981e-09, 0.3827, 0.9239, 9.96e-09, 0.3827, 0.9239, 1.932e-09, 0.3827, 0.9239, 6.01e-09, 0.3827, 0.9239, 9.96e-09, 0.3827, 0.9239, 2.258e-09, -0.3827, 0.9239, 2.258e-09, -0.3827, 0.9239, 2.258e-09, -0.3827, 0.9239, 0.0, -0.3827, 0.9239, 0.0, -0.3827, 0.9239, 0.0, -0.3827, 0.9239, 4.371e-08, -0.3827, 0.9239, 4.371e-08, -0.3827, 0.9239, 4.371e-08, -0.3827, 0.9239, 2.355e-09, -0.3827, 0.9239, 2.355e-09, -0.3827, 0.9239, 2.355e-09, -0.3827, 0.3827, -9.309e-09, -0.9239, 0.3827, -9.309e-09, -0.9239, 0.3827, -9.309e-09, -0.9239, 0.3827, -5.122e-09, -0.9239, 0.3827, -5.122e-09, -0.9239, 0.3827, -5.122e-09, -0.9239, 0.3827, -8.541e-09, -0.9239, 0.3827, -8.541e-09, -0.9239, 0.3827, -8.541e-09, -0.9239, -0.3827, -4.488e-09, -0.9239, -0.3827, -4.488e-09, -0.9239, -0.3827, -4.488e-09, -0.9239, -0.3827, -1.014e-08, -0.9239, -0.3827, -1.014e-08, -0.9239, -0.3827, -1.014e-08, -0.9239, -0.3827, -5.319e-09, -0.9239, -0.3827, -5.319e-09, -0.9239, -0.3827, -5.319e-09, -0.9239, -0.9239, 2.355e-09, -0.3827, -0.9239, 2.355e-09, -0.3827, -0.9239, 2.355e-09, -0.3827, -0.9239, 1.066e-09, -0.3827, -0.9239, 1.066e-09, -0.3827, -0.9239, 1.066e-09, -0.3827, -0.9239, -8.593e-09, -0.3827, -0.9239, -8.593e-09, -0.3827, -0.9239, -8.593e-09, -0.3827, 0.0, -1.0, 0.0, 0.0, -1.0, 0.0, 0.0, -1.0, 0.0, 0.0, -1.0, 0.0, 0.0, -1.0, 0.0, 0.0, -1.0, 0.0, 0.0, -1.0, 0.0, 0.0, -1.0, 0.0, 0.0, -1.0, 0.0, -1.922e-05, -0.07792, -0.997, -8.333e-05, -0.07792, -0.997, 2.491e-05, -0.07792, -0.997, -1.922e-05, -0.07792, -0.997, 2.491e-05, -0.07792, -0.997, 3.588e-05, -0.07792, -0.997, -0.9239, 7.441e-09, 0.3827, -0.9239, 7.441e-09, 0.3827, -0.9239, 7.441e-09, 0.3827, -0.9239, 1.058e-08, 0.3827, -0.9239, 1.093e-08, 0.3827, -0.9239, -3.963e-08, 0.3827, -0.9239, -4.133e-08, 0.3827, -0.9239, 1.058e-08, 0.3827, -0.9239, -3.963e-08, 0.3827, -0.3827, 1.007e-08, 0.9239, -0.3827, 8.112e-09, 0.9239, -0.3827, 8.178e-09, 0.9239, -0.3827, 1.007e-08, 0.9239, -0.3827, 8.178e-09, 0.9239, -0.3827, 1.014e-08, 0.9239, 0.0, 1.0, 0.0, 0.0, 1.0, 0.0, 0.0, 1.0, 0.0, 0.0, 1.0, 0.0, 0.0, 1.0, 0.0, 0.0, 1.0, 0.0, 0.0, 1.0, 0.0, 0.0, 1.0, 0.0, 0.0, 1.0, 0.0, 0.0, 1.0, 0.0, 0.0, 1.0, 0.0, 0.0, 1.0, 0.0, 0.0, 1.0, 0.0, 0.0, 1.0, 0.0, 0.0, 1.0, 0.0, 0.0, 1.0, 0.0, 0.0, 1.0, 0.0, 0.0, 1.0, 0.0, 0.3776, 0.1628, 0.9116, 0.3776, 0.1628, 0.9116, 0.3776, 0.1628, 0.9116, 0.3776, 0.1628, 0.9116, 0.3776, 0.1628, 0.9116, 0.3776, 0.1628, 0.9116, 0.378, -0.1556, 0.9126, 0.378, -0.1556, 0.9126, 0.378, -0.1556, 0.9126, 0.9116, 0.1628, 0.3776, 0.9116, 0.1628, 0.3776, 0.9116, 0.1628, 0.3776, 0.9116, 0.1628, 0.3776, 0.9116, 0.1628, 0.3776, 0.9116, 0.1628, 0.3776, 0.9116, 0.1628, 0.3776, 0.9116, 0.1628, 0.3776, 0.9116, 0.1628, 0.3776, 0.9227, 0.3856, 0.0, 0.9227, 0.3856, 0.0, 0.9227, 0.3856, 0.0, 0.9126, -0.1556, 0.378, 0.9126, -0.1556, 0.378, 0.9126, -0.1556, 0.378, 0.9116, 0.1629, -0.3775, 0.9116, 0.1628, -0.3776, 0.9116, 0.1628, -0.3776, 0.9116, 0.1628, -0.3776, 0.9116, 0.1628, -0.3776, 0.9116, 0.1628, -0.3776, 0.9116, 0.1628, -0.3776, 0.9116, 0.1628, -0.3776, 0.9116, 0.1628, -0.3776, 0.9126, -0.1556, -0.378, 0.9126, -0.1556, -0.378, 0.9126, -0.1556, -0.378, 0.3776, 0.1628, -0.9116, 0.3776, 0.1628, -0.9116, 0.3776, 0.1628, -0.9116, 0.3776, 0.1628, -0.9116, 0.3776, 0.1628, -0.9116, 0.3776, 0.1628, -0.9116, 0.3776, 0.1628, -0.9116, 0.3776, 0.1628, -0.9116, 0.3776, 0.1628, -0.9116, 0.378, -0.1556, -0.9126, 0.378, -0.1556, -0.9126, 0.378, -0.1556, -0.9126, -0.3776, 0.1628, -0.9116, -0.3776, 0.1628, -0.9116, -0.3776, 0.1628, -0.9116, -0.3776, 0.1628, -0.9116, -0.3776, 0.1628, -0.9116, -0.3776, 0.1628, -0.9116, -0.3776, 0.1628, -0.9116, -0.3776, 0.1628, -0.9116, -0.3776, 0.1628, -0.9116, -0.378, -0.1556, -0.9126, -0.378, -0.1556, -0.9126, -0.378, -0.1556, -0.9126, -0.9116, 0.1628, -0.3776, -0.9116, 0.1628, -0.3776, -0.9116, 0.1629, -0.3775, -0.9116, 0.1628, -0.3776, -0.9116, 0.1628, -0.3776, -0.9116, 0.1628, -0.3776, -0.9116, 0.1628, -0.3776, -0.9116, 0.1628, -0.3776, -0.9116, 0.1628, -0.3776, -0.9126, -0.1556, -0.378, -0.9126, -0.1556, -0.378, -0.9126, -0.1556, -0.378, -0.9116, 0.1628, 0.3776, -0.9116, 0.1628, 0.3776, -0.9116, 0.1628, 0.3776, -0.9116, 0.1628, 0.3776, -0.9116, 0.1628, 0.3776, -0.9116, 0.1628, 0.3776, -0.9116, 0.1628, 0.3776, -0.9116, 0.1628, 0.3776, -0.9116, 0.1628, 0.3776, -0.9116, 0.1628, 0.3776, -0.9116, 0.1628, 0.3776, -0.9116, 0.1628, 0.3776, -0.9126, -0.1556, 0.378, -0.9126, -0.1556, 0.378, -0.9126, -0.1556, 0.378, -0.3776, 0.1628, 0.9116, -0.3776, 0.1628, 0.9116, -0.3776, 0.1628, 0.9116, -0.3776, 0.1628, 0.9116, -0.3776, 0.1628, 0.9116, -0.3776, 0.1628, 0.9116, -0.378, -0.1556, 0.9126, -0.378, -0.1556, 0.9126, -0.378, -0.1556, 0.9126])] * 3)])
me_cube_002 = bpy.data.meshes.new('Cube.002')
me_cube_002.from_pydata([(-0.1888, 0.75, -0.005111), (0.1112, 0.75, -0.005111), (0.1112, 0.75, 0.2949), (-0.04393, 0.75, -0.04393), (-0.1888, 0.75, 0.2949), (0.2561, 0.75, -0.04393), (-0.005111, 0.75, -0.1888), (0.2949, 0.75, -0.1888), (-0.1112, 0.75, -0.2949), (0.2561, 0.75, 0.2561), (-0.2561, 0.75, -0.2561), (-0.04393, 0.75, 0.2561), (0.1888, 0.75, -0.2949), (-0.2949, 0.75, -0.1112), (0.2949, 0.75, 0.1112), (0.04393, 0.75, -0.2561), (0.1888, 0.75, 0.005111), (0.005111, 0.75, -0.1112), (-0.005111, 0.75, 0.1112), (0.04393, 0.75, 0.04393), (0.005111, 0.75, 0.1888), (-0.1112, 0.75, 0.005111), (-0.2561, 0.75, 0.04393), (-0.2949, 0.75, 0.1888), (-0.2419, -0.74, 0.2419), (-0.1888, -0.74, 0.2949), (-0.04393, -0.74, 0.2561), (-0.005111, -0.74, 0.1112), (-0.2561, -0.74, 0.04393), (-0.2949, -0.74, 0.1888), (-0.1112, -0.74, 0.005111), (-0.2551, -0.74, 0.04368), (0.1888, -0.74, 0.005111), (0.2949, -0.74, 0.1112), (0.04393, -0.74, 0.04393), (0.2561, -0.74, 0.2561), (0.02118, -0.74, 0.1289), (0.1112, -0.74, 0.2949), (0.005111, -0.74, 0.1888), (0.005111, -0.74, -0.1112), (0.2278, -0.74, -0.2559), (0.1888, -0.74, -0.2949), (0.04393, -0.74, -0.2561), (0.1112, -0.74, -0.005111), (0.2049, -0.74, -0.03021), (0.2949, -0.74, -0.1888), (0.2561, -0.74, -0.04393), (-0.2936, -0.74, -0.116), (-0.2616, -0.74, -0.07794), (-0.1888, -0.74, -0.005111), (-0.2561, -0.74, -0.2561), (-0.04393, -0.74, -0.04393), (-0.1112, -0.74, -0.2949), (-0.005111, -0.74, -0.1888), (-0.2949, -0.74, -0.1112), (-0.35, -0.74, -0.25), (-0.25, -0.74, -0.35), (-0.3066, -0.74, -0.2528), (-0.25, -0.74, 0.35), (-0.35, -0.74, 0.25), (-0.2793, -0.74, 0.2793), (-0.25, 0.8, -0.35), (-0.35, 0.8, -0.25), (-0.35, 0.8, 0.25), (-0.25, 0.8, 0.35), (0.25, -0.74, -0.35), (0.35, -0.74, -0.25), (0.2708, -0.74, -0.289), (0.35, -0.74, 0.25), (0.25, -0.74, 0.35), (0.35, 0.8, -0.25), (0.25, 0.8, -0.35), (0.25, 0.8, 0.35), (0.35, 0.8, 0.25), (0.02245, -0.74, -0.3249), (-0.2949, -0.74, 0.0691), (0.3914, -0.74, 0.4914), (0.4914, -0.74, 0.3914), (0.4914, 0.8, 0.3914), (0.3914, 0.8, 0.4914)], [], [(61, 71, 65, 56), (70, 73, 68, 66), (61, 62, 63, 64, 72, 73, 70, 71), (72, 64, 58, 69), (26, 27, 36, 38), (55, 59, 63, 62), (49, 31, 48), (37, 26, 38), (25, 4, 11, 26), (26, 11, 18, 27), (27, 18, 21, 30), (31, 30, 21, 22, 28), (28, 22, 23, 29), (24, 29, 23, 4, 25), (22, 21, 18, 11, 4, 23), (37, 2, 9, 35), (35, 9, 14, 33), (33, 14, 16, 32), (32, 16, 19, 34), (36, 34, 19, 20, 38), (20, 2, 37, 38), (16, 14, 9, 2, 20, 19), (43, 1, 5, 46, 44), (46, 5, 7, 45), (40, 45, 7, 12, 41), (41, 12, 15, 42), (42, 15, 17, 39), (17, 1, 43, 39), (15, 12, 7, 5, 1, 17), (0, 3, 51, 49), (51, 3, 6, 53), (53, 6, 8, 52), (52, 8, 10, 50), (50, 10, 13, 54, 47), (13, 0, 49, 48, 54), (3, 0, 13, 10, 8, 6), (55, 56, 57), (58, 59, 60), (65, 66, 67), (55, 62, 61, 56), (58, 64, 63, 59), (65, 71, 70, 66), (73, 72, 79, 78), (59, 29, 24, 60), (33, 68, 69, 35), (46, 33, 32, 44), (58, 60, 24, 25), (69, 58, 37), (37, 58, 25, 26), (54, 55, 57, 47), (54, 59, 55), (29, 59, 75), (51, 30, 31, 49), (54, 75, 59), (43, 44, 32), (34, 39, 43), (39, 34, 36, 27), (53, 39, 51), (53, 42, 39), (41, 65, 67, 40), (52, 42, 53), (52, 56, 74), (57, 56, 52, 50), (74, 56, 65, 41), (45, 40, 67, 66), (33, 66, 68), (46, 45, 66), (51, 39, 27), (30, 51, 27), (35, 69, 37), (33, 46, 66), (34, 43, 32), (42, 52, 74), (42, 74, 41), (47, 57, 50), (31, 28, 75, 54, 48), (28, 29, 75), (77, 78, 79, 76), (69, 68, 77, 76), (72, 69, 76, 79), (68, 73, 78, 77)])
me_cube_002.polygons.foreach_set('material_index', [0, 0, 0, 0, 0, 0, 0, 0, 1728, 1728, 1728, 1728, 1728, 1728, 1728, 1728, 1728, 1728, 1728, 1728, 1728, 1728, 1728, 1728, 1728, 1728, 1728, 1728, 1728, 1728, 1728, 1728, 1728, 1728, 1728, 1728, 0, 0, 0, 0, 0, 0, 0, 0, 0, 0, 0, 0, 0, 0, 0, 0, 0, 0, 0, 0, 0, 0, 0, 0, 0, 0, 0, 0, 0, 0, 0, 0, 0, 0, 0, 0, 0, 0, 0, 0, 0, 0, 0, 0, 0])
_uv = me_cube_002.uv_layers.new(name='UVMap')
_uv.uv.foreach_set('vector', [0.1607, 0.5, 0.3393, 0.5, 0.3393, 0.75, 0.1607, 0.75, 0.4107, 0.5, 0.5893, 0.5, 0.5893, 0.75, 0.4107, 0.75, 0.375, 0.2857, 0.4107, 0.25, 0.5893, 0.25, 0.625, 0.2857, 0.625, 0.4643, 0.5893, 0.5, 0.4107, 0.5, 0.375, 0.4643, 0.6607, 0.5, 0.8393, 0.5, 0.8393, 0.75, 0.6607, 0.75, 0.5915, 0.8907, 0.5397, 0.8768, 0.546, 0.8674, 0.5674, 0.8732, 0.4107, 0.0, 0.5893, 0.0, 0.5893, 0.25, 0.4107, 0.25, 0.4982, 0.9424, 0.5156, 0.9661, 0.4615, 0.9792, 0.6053, 0.8353, 0.5915, 0.8907, 0.5674, 0.8732, 1.0, 0.9967, 1.0, 0.5, 0.8333, 0.5, 0.8333, 0.9967, 0.8333, 0.9967, 0.8333, 0.5, 0.6667, 0.5, 0.6667, 0.9967, 0.6667, 0.9967, 0.6667, 0.5, 0.5, 0.5, 0.5, 0.9967, 0.3344, 0.9967, 0.5, 0.9967, 0.5, 0.5, 0.3333, 0.5, 0.3333, 0.9967, 0.3333, 0.9967, 0.3333, 0.5, 0.1667, 0.5, 0.1667, 0.9967, 0.08333, 0.9967, 0.1667, 0.9967, 0.1667, 0.5, -8.941e-08, 0.5, -8.941e-08, 0.9967, 0.6182, 0.4139, 0.8614, 0.4257, 0.9578, 0.13, 0.9578, 0.37, 0.75, 0.49, 0.5422, 0.37, 1.0, 0.9967, 1.0, 0.5, 0.8333, 0.5, 0.8333, 0.9967, 0.8333, 0.9967, 0.8333, 0.5, 0.6667, 0.5, 0.6667, 0.9967, 0.6667, 0.9967, 0.6667, 0.5, 0.5, 0.5, 0.5, 0.9967, 0.5, 0.9967, 0.5, 0.5, 0.3333, 0.5, 0.3333, 0.9967, 0.2356, 0.9967, 0.3333, 0.9967, 0.3333, 0.5, 0.1667, 0.5, 0.1667, 0.9967, 0.1667, 0.5, -8.941e-08, 0.5, -8.941e-08, 0.9967, 0.1667, 0.9967, 0.8614, 0.4257, 0.9578, 0.13, 0.9578, 0.37, 0.75, 0.49, 0.5422, 0.37, 0.6182, 0.4139, 1.0, 0.9967, 1.0, 0.5, 0.8333, 0.5, 0.8333, 0.9967, 0.8922, 0.9967, 0.8333, 0.9967, 0.8333, 0.5, 0.6667, 0.5, 0.6667, 0.9967, 0.5613, 0.9967, 0.6667, 0.9967, 0.6667, 0.5, 0.5, 0.5, 0.5, 0.9967, 0.5, 0.9967, 0.5, 0.5, 0.3333, 0.5, 0.3333, 0.9967, 0.3333, 0.9967, 0.3333, 0.5, 0.1667, 0.5, 0.1667, 0.9967, 0.1667, 0.5, -8.941e-08, 0.5, -8.941e-08, 0.9967, 0.1667, 0.9967, 0.6182, 0.4139, 0.8614, 0.4257, 0.9578, 0.13, 0.9578, 0.37, 0.75, 0.49, 0.5422, 0.37, 1.0, 0.5, 0.8333, 0.5, 0.8333, 0.9967, 1.0, 0.9967, 0.8333, 0.9967, 0.8333, 0.5, 0.6667, 0.5, 0.6667, 0.9967, 0.6667, 0.9967, 0.6667, 0.5, 0.5, 0.5, 0.5, 0.9967, 0.5, 0.9967, 0.5, 0.5, 0.3333, 0.5, 0.3333, 0.9967, 0.3333, 0.9967, 0.3333, 0.5, 0.1667, 0.5, 0.1667, 0.9967, 0.1722, 0.9967, 0.1667, 0.5, -8.941e-08, 0.5, -8.941e-08, 0.9967, 0.1616, 0.9967, 0.1667, 0.9967, 0.9578, 0.37, 0.75, 0.49, 0.5422, 0.37, 0.6182, 0.4139, 0.8614, 0.4257, 0.9578, 0.13, 0.4088, 0.9919, 0.375, 0.9643, 0.4097, 0.9916, 0.6071, 0.9821, 0.5893, 1.0, 0.5997, 0.9747, 0.375, 0.7857, 0.3883, 0.7673, 0.3968, 0.7783, 0.125, 0.75, 0.125, 0.5, 0.1607, 0.5, 0.1607, 0.75, 0.625, 0.0, 0.625, 0.25, 0.5893, 0.25, 0.5893, 0.0, 0.3393, 0.75, 0.3393, 0.5, 0.4107, 0.5, 0.4107, 0.75, 0.5893, 0.5, 0.625, 0.4643, 0.625, 0.4643, 0.5893, 0.5, 0.5893, 1.0, 0.5674, 0.9803, 0.5864, 0.9614, 0.5997, 0.9747, 0.5397, 0.7697, 0.5893, 0.75, 0.625, 0.7857, 0.5915, 0.7835, 0.4843, 0.7835, 0.5397, 0.7697, 0.5018, 0.8076, 0.4892, 0.8018, 0.625, 0.9643, 0.5997, 0.9747, 0.5864, 0.9614, 0.6053, 0.9424, 0.625, 0.7857, 0.625, 0.9643, 0.6053, 0.8353, 0.6053, 0.8353, 0.625, 0.9643, 0.6053, 0.9424, 0.5915, 0.8907, 0.4603, 0.9803, 0.4107, 1.0, 0.4097, 0.9916, 0.4586, 0.9799, 0.4603, 0.9803, 0.5893, 1.0, 0.4107, 1.0, 0.5674, 0.9803, 0.5893, 1.0, 0.5461, 0.9803, 0.4843, 0.8907, 0.5018, 0.9147, 0.5156, 0.9661, 0.4982, 0.9424, 0.4603, 0.9803, 0.5461, 0.9803, 0.5893, 1.0, 0.4982, 0.8353, 0.4892, 0.8018, 0.5018, 0.8076, 0.5157, 0.8593, 0.4603, 0.8732, 0.4982, 0.8353, 0.4603, 0.8732, 0.5157, 0.8593, 0.546, 0.8674, 0.5397, 0.8768, 0.4326, 0.8768, 0.4603, 0.8732, 0.4843, 0.8907, 0.4326, 0.8768, 0.4085, 0.8593, 0.4603, 0.8732, 0.3947, 0.8076, 0.375, 0.7857, 0.3968, 0.7783, 0.4086, 0.7936, 0.3947, 0.9147, 0.4085, 0.8593, 0.4326, 0.8768, 0.3947, 0.9147, 0.375, 0.9643, 0.3947, 0.9027, 0.4097, 0.9916, 0.375, 0.9643, 0.3947, 0.9147, 0.4085, 0.9665, 0.3947, 0.9027, 0.375, 0.9643, 0.375, 0.7857, 0.3947, 0.8076, 0.4326, 0.7697, 0.4086, 0.7936, 0.3968, 0.7783, 0.4107, 0.75, 0.5397, 0.7697, 0.4107, 0.75, 0.5893, 0.75, 0.4843, 0.7835, 0.4326, 0.7697, 0.4107, 0.75, 0.4843, 0.8907, 0.4603, 0.8732, 0.5397, 0.8768, 0.5018, 0.9147, 0.4843, 0.8907, 0.5397, 0.8768, 0.5915, 0.7835, 0.625, 0.7857, 0.6053, 0.8353, 0.5397, 0.7697, 0.4843, 0.7835, 0.4107, 0.75, 0.5157, 0.8593, 0.4982, 0.8353, 0.5018, 0.8076, 0.4085, 0.8593, 0.3947, 0.9147, 0.3947, 0.9027, 0.4085, 0.8593, 0.3947, 0.9027, 0.3947, 0.8076, 0.4586, 0.9799, 0.4097, 0.9916, 0.4085, 0.9665, 0.5156, 0.9661, 0.5157, 0.9665, 0.5461, 0.9803, 0.4603, 0.9803, 0.4615, 0.9792, 0.5157, 0.9665, 0.5674, 0.9803, 0.5461, 0.9803, 0.5893, 0.75, 0.5893, 0.5, 0.6607, 0.5, 0.6607, 0.75, 0.625, 0.7857, 0.5893, 0.75, 0.5893, 0.75, 0.625, 0.7857, 0.6607, 0.5, 0.6607, 0.75, 0.6607, 0.75, 0.6607, 0.5, 0.5893, 0.75, 0.5893, 0.5, 0.5893, 0.5, 0.5893, 0.75])
me_cube_002.update()

# ---- objects
ob_tube = bpy.data.objects.new('tube', me_tube)
ob_rocket = bpy.data.objects.new('rocket', me_rocket)
ob_pod = bpy.data.objects.new('pod', me_cube_002)

# ---- transforms, parenting, visibility, modifiers, constraints
ob_tube.location = (0.0, -0.75, -0.4)
ob_tube.rotation_mode = 'QUATERNION'
ob_tube.rotation_quaternion = (1.0, 0.0, 0.0, 0.0)
ob_rocket.parent = ob_tube
ob_rocket.location = (0.0, 1.75, 0.4)
ob_rocket.rotation_mode = 'QUATERNION'
ob_rocket.rotation_quaternion = (1.0, 0.0, 0.0, 0.0)
ob_pod.parent = ob_tube
ob_pod.location = (-0.55, -0.6, -0.05)

# ---- collection membership
scene.collection.objects.link(ob_tube)
scene.collection.objects.link(ob_rocket)
scene.collection.objects.link(ob_pod)

# ---- scene / render settings (as saved in the file)
scene.frame_start = 1; scene.frame_end = 250; scene.frame_set(1)
scene.render.engine = 'BLENDER_EEVEE_NEXT'
scene.cycles.sampling_pattern = 'TABULATED_SOBOL'
scene.eevee.ray_tracing_options.trace_max_roughness = 0.0
bpy.context.view_layer.update()

# ---- added for rendering (the .blend has no active camera and no usable light): camera, sun
cam_auto = bpy.data.cameras.new('AutoCamera')
cam_auto.lens = 50.0
cam_auto.sensor_width = 36.0
cam_auto.clip_end = 1000.0
ob_auto_camera = bpy.data.objects.new('AutoCamera', cam_auto)
scene.collection.objects.link(ob_auto_camera)
ob_auto_camera.location = (6.57156, -9.79088, 5.25475)
ob_auto_camera.rotation_euler = (1.09748, -7.21219e-08, 0.694738)
scene.camera = ob_auto_camera
light_auto_sun = bpy.data.lights.new('AutoSun', 'SUN')
light_auto_sun.energy = 3.0
light_auto_sun.angle = 0.0523599
ob_auto_sun = bpy.data.objects.new('AutoSun', light_auto_sun)
scene.collection.objects.link(ob_auto_sun)
ob_auto_sun.rotation_euler = (0.872665, 0.174533, 0.523599)
bpy.context.view_layer.update()
